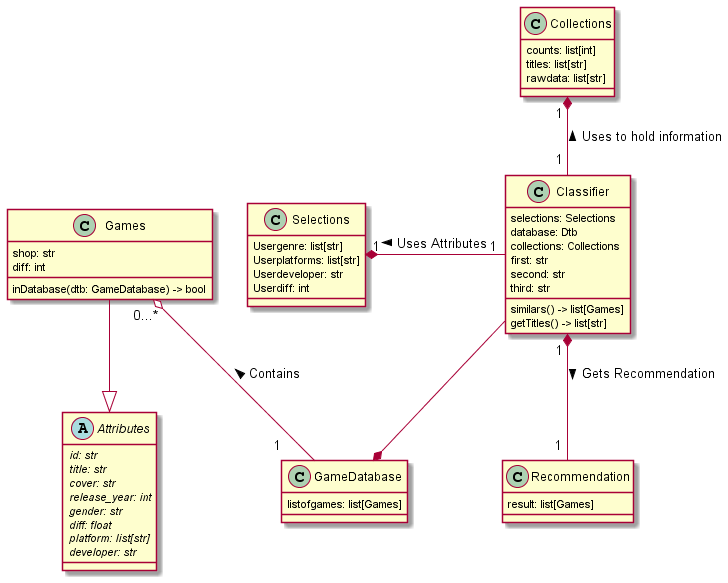

The diagram above was rendered by PlantUML. Its source (embedded in the PNG):
@startuml ClassDiagram

'Definition of classes

'Recommendation will hold the final games shown to the user
class "Recommendation" as Rec {
    'This list of games are the ones used in the graphic interface
    result: list[Games]
}


class "GameDatabase" as Dtb {
    'This is the list of all games in the database
    listofgames: list[Games]
}

'Classifier will be the class in which everything materializes and gathers
'the steps done by the other classes
class Classifier {
    selections: Selections
    database: Dtb
    collections: Collections
    'Titles of the reccomendations
    first: str
    second: str
    third: str
    similars() -> list[Games]
    getTitles() -> list[str]

}

class Collections {
    counts: list[int]
    titles: list[str]
    rawdata: list[str]
}

'Selections will get and hold the information that the user inputs
class Selections {
    Usergenre: list[str]
    Userplatforms: list[str]
    Userdeveloper: str
    Userdiff: int
}


abstract class Attributes {
    {abstract} id: str
    {abstract} title: str
    {abstract} cover: str
    {abstract} release_year: int
    {abstract} gender: str
    {abstract} diff: float
    {abstract} platform: list[str]
    {abstract} developer: str

}
class Games{
    shop: str
    diff: int
    inDatabase(dtb: GameDatabase) -> bool
}

'Relationships

Selections "1" *- "1" Classifier: Uses Attributes <
Classifier "1 " *-Down- "1 " Rec: Gets Recommendation >
Dtb *-U- Classifier
Dtb "1      " -U-o  "0...*" Games: Contains >
Attributes <|-U- Games
Collections "1 " *-- "1 "Classifier: Uses to hold information <

@enduml